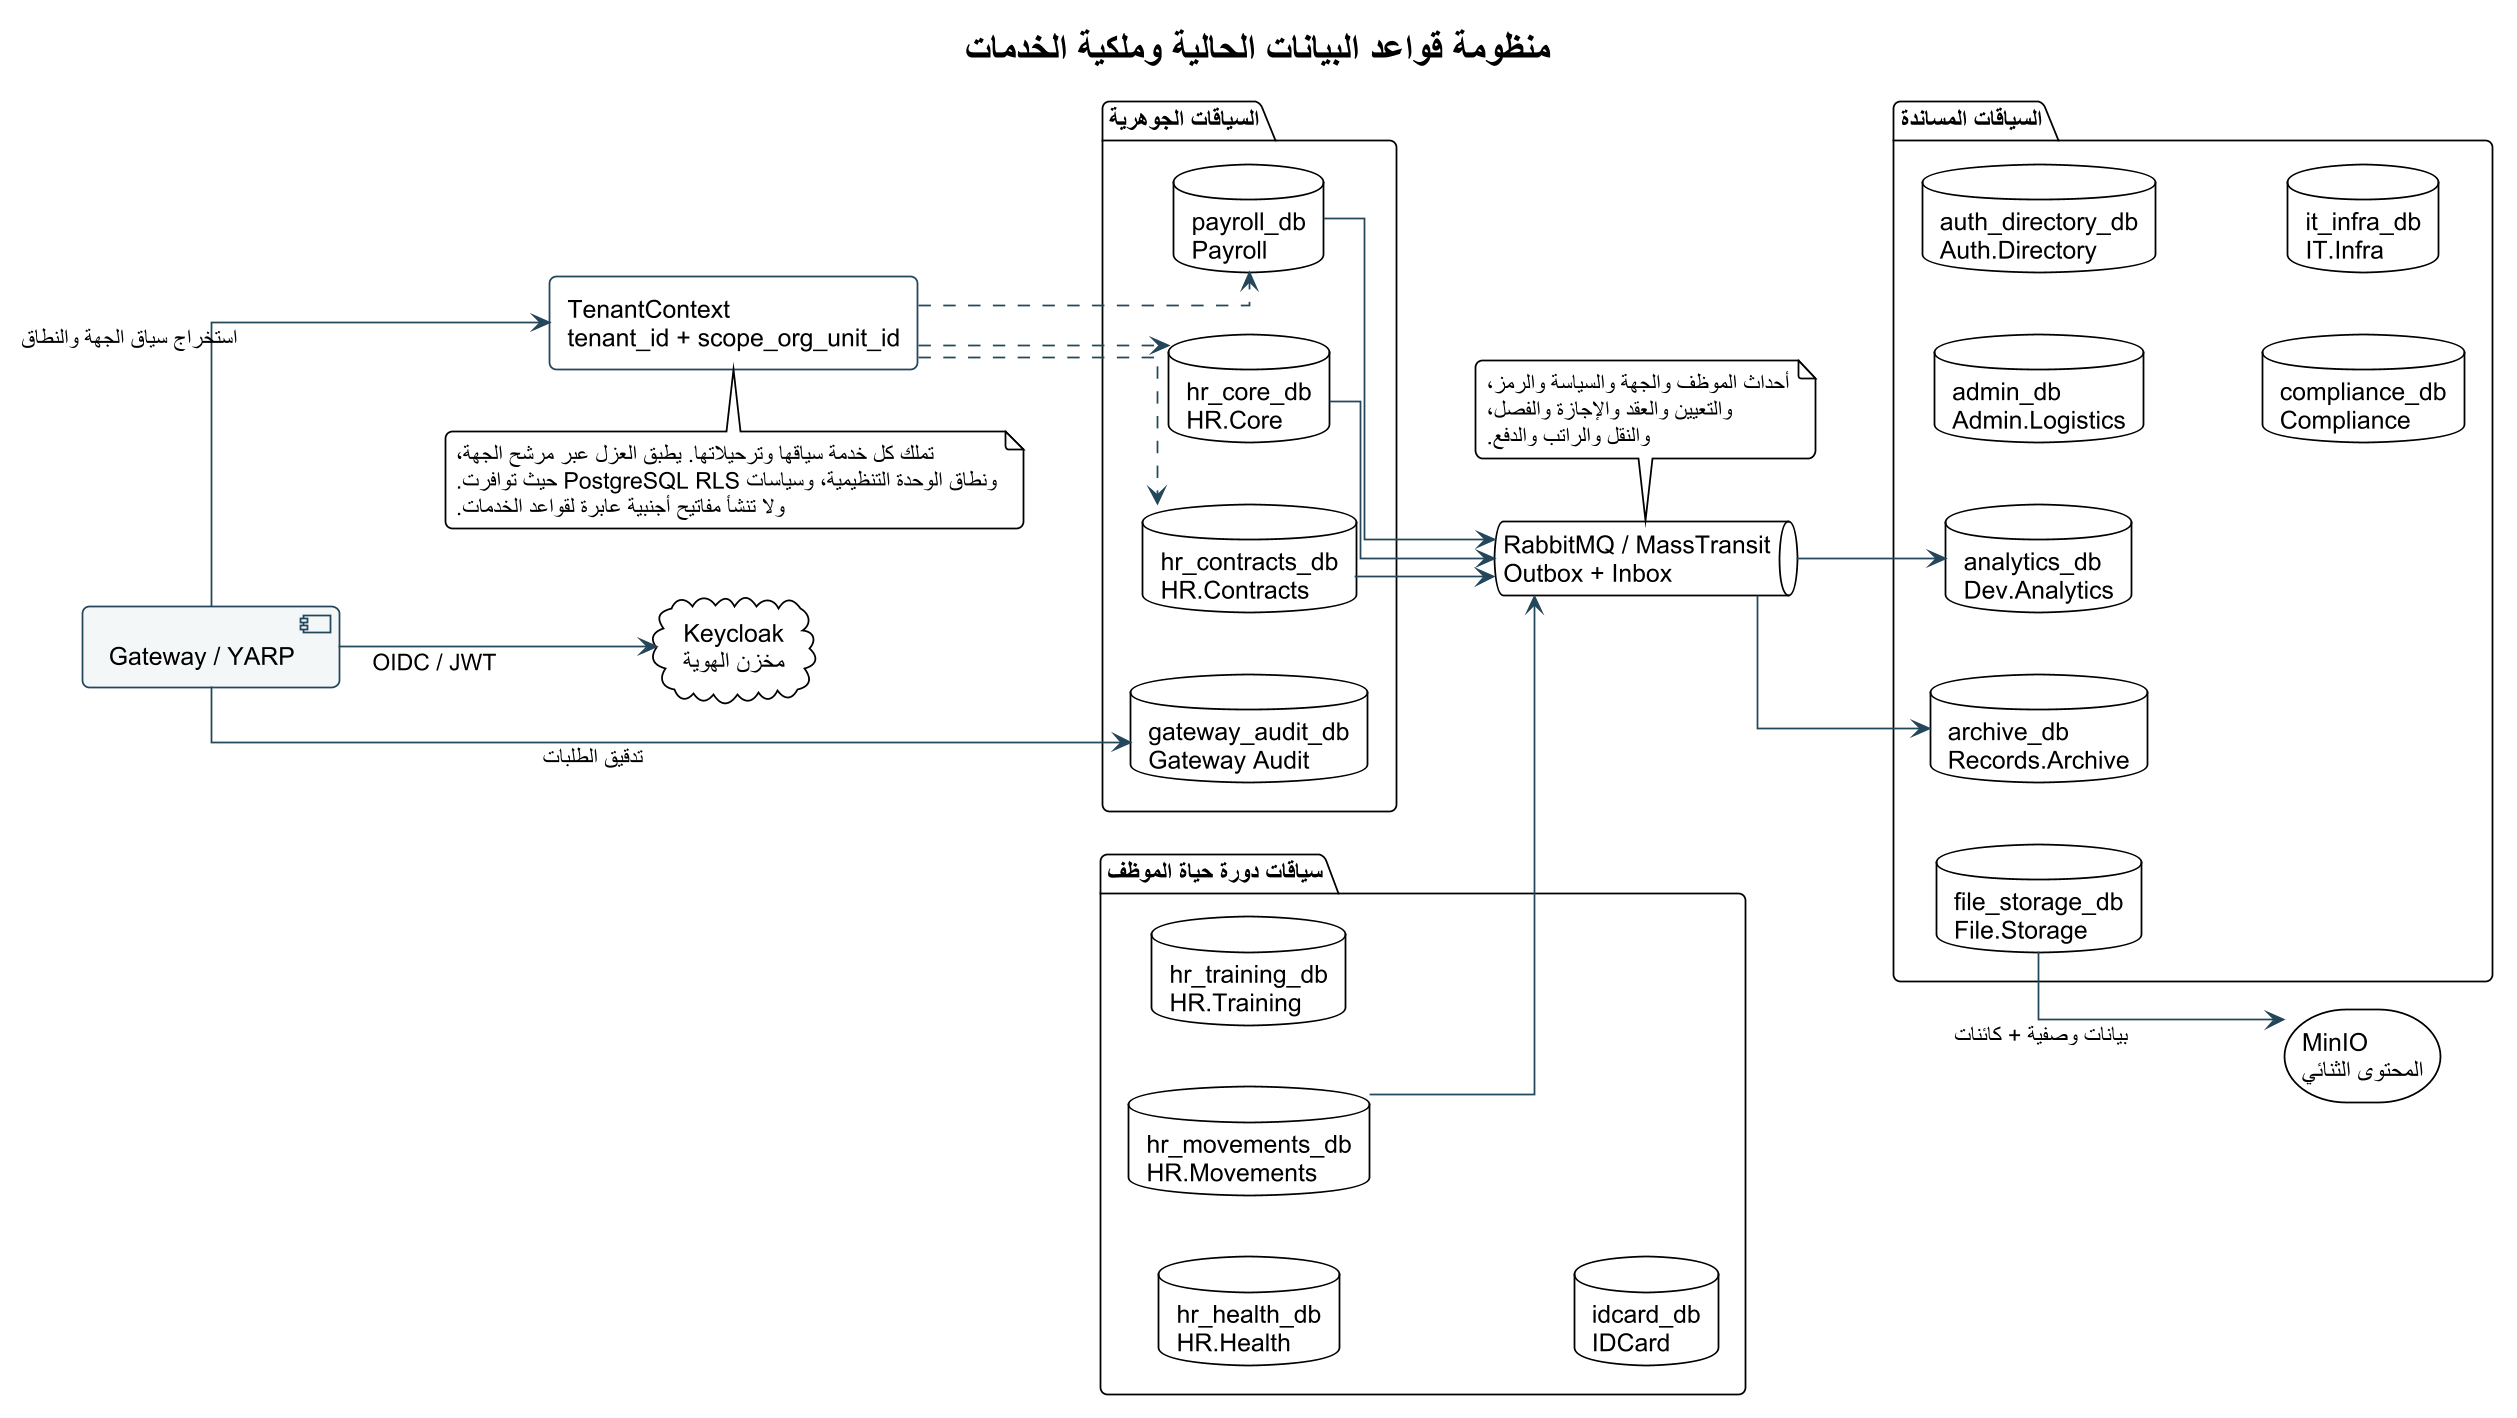

The diagram above was rendered by PlantUML. Its source (embedded in the PNG):
@startuml
!theme plain
skinparam backgroundColor #FFFFFF
skinparam defaultFontName Arial
skinparam shadowing false
skinparam roundcorner 8
skinparam linetype ortho
skinparam dpi 170
skinparam ArrowColor #24465A
skinparam ActorBorderColor #0F6B73
skinparam ActorBackgroundColor #E6F3F3
skinparam UsecaseBorderColor #0F6B73
skinparam UsecaseBackgroundColor #F4FAFA
skinparam RectangleBorderColor #24465A
skinparam RectangleBackgroundColor #F8FBFC
skinparam ComponentBorderColor #24465A
skinparam ComponentBackgroundColor #F4F7F8
skinparam ClassBorderColor #24465A
skinparam ClassBackgroundColor #F8FBFC
skinparam SequenceLifeLineBorderColor #78909C
skinparam SequenceParticipantBorderColor #24465A
skinparam SequenceParticipantBackgroundColor #F4F7F8

title منظومة قواعد البيانات الحالية وملكية الخدمات
left to right direction
cloud "Keycloak\nمخزن الهوية" as Keycloak
component "Gateway / YARP" as Gateway
rectangle "TenantContext\ntenant_id + scope_org_unit_id" as TenantContext
queue "RabbitMQ / MassTransit\nOutbox + Inbox" as Bus
storage "MinIO\nالمحتوى الثنائي" as Minio

package "السياقات الجوهرية" {
  database "gateway_audit_db\nGateway Audit" as GatewayDb
  database "hr_core_db\nHR.Core" as CoreDb
  database "hr_contracts_db\nHR.Contracts" as ContractsDb
  database "payroll_db\nPayroll" as PayrollDb
}
package "سياقات دورة حياة الموظف" {
  database "hr_health_db\nHR.Health" as HealthDb
  database "hr_movements_db\nHR.Movements" as MovementsDb
  database "hr_training_db\nHR.Training" as TrainingDb
  database "idcard_db\nIDCard" as CardDb
}
package "السياقات المساندة" {
  database "admin_db\nAdmin.Logistics" as LogisticsDb
  database "auth_directory_db\nAuth.Directory" as DirectoryDb
  database "compliance_db\nCompliance" as ComplianceDb
  database "analytics_db\nDev.Analytics" as AnalyticsDb
  database "it_infra_db\nIT.Infra" as ItDb
  database "archive_db\nRecords.Archive" as ArchiveDb
  database "file_storage_db\nFile.Storage" as FileDb
}

Gateway --> Keycloak : OIDC / JWT
Gateway --> GatewayDb : تدقيق الطلبات
Gateway --> TenantContext : استخراج سياق الجهة والنطاق
TenantContext ..> CoreDb
TenantContext ..> ContractsDb
TenantContext ..> PayrollDb
CoreDb --> Bus
ContractsDb --> Bus
MovementsDb --> Bus
PayrollDb --> Bus
Bus --> ArchiveDb
Bus --> AnalyticsDb
FileDb --> Minio : بيانات وصفية + كائنات

note top of Bus
أحداث الموظف والجهة والسياسة والرمز،
والتعيين والعقد والإجازة والفصل،
والنقل والراتب والدفع.
end note
note bottom of TenantContext
تملك كل خدمة سياقها وترحيلاتها. يطبق العزل عبر مرشح الجهة،
ونطاق الوحدة التنظيمية، وسياسات PostgreSQL RLS حيث توافرت.
ولا تنشأ مفاتيح أجنبية عابرة لقواعد الخدمات.
end note
@enduml